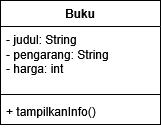

The diagram above was exported from draw.io. Its source (the exported page's mxGraphModel, read from the mxfile embedded in the PNG):
<mxGraphModel dx="786" dy="419" grid="1" gridSize="10" guides="1" tooltips="1" connect="1" arrows="1" fold="1" page="1" pageScale="1" pageWidth="1654" pageHeight="1169" math="0" shadow="0">
  <root>
    <mxCell id="0" />
    <mxCell id="1" parent="0" />
    <mxCell id="DZPXfAjg8PfXCEK7Hhk7-1" parent="1" style="swimlane;fontStyle=1;align=center;verticalAlign=top;childLayout=stackLayout;horizontal=1;startSize=26;horizontalStack=0;resizeParent=1;resizeParentMax=0;resizeLast=0;collapsible=1;marginBottom=0;whiteSpace=wrap;html=1;" value="Buku" vertex="1">
      <mxGeometry height="124" width="160" x="270" y="40" as="geometry" />
    </mxCell>
    <mxCell id="DZPXfAjg8PfXCEK7Hhk7-2" parent="DZPXfAjg8PfXCEK7Hhk7-1" style="text;strokeColor=none;fillColor=none;align=left;verticalAlign=top;spacingLeft=4;spacingRight=4;overflow=hidden;rotatable=0;points=[[0,0.5],[1,0.5]];portConstraint=eastwest;whiteSpace=wrap;html=1;" value="&lt;div&gt;- judul: String&lt;/div&gt;&lt;div&gt;- pengarang: String&lt;/div&gt;&lt;div&gt;- harga: int&lt;/div&gt;" vertex="1">
      <mxGeometry height="64" width="160" y="26" as="geometry" />
    </mxCell>
    <mxCell id="DZPXfAjg8PfXCEK7Hhk7-3" parent="DZPXfAjg8PfXCEK7Hhk7-1" style="line;strokeWidth=1;fillColor=none;align=left;verticalAlign=middle;spacingTop=-1;spacingLeft=3;spacingRight=3;rotatable=0;labelPosition=right;points=[];portConstraint=eastwest;strokeColor=inherit;" value="" vertex="1">
      <mxGeometry height="8" width="160" y="90" as="geometry" />
    </mxCell>
    <mxCell id="DZPXfAjg8PfXCEK7Hhk7-4" parent="DZPXfAjg8PfXCEK7Hhk7-1" style="text;strokeColor=none;fillColor=none;align=left;verticalAlign=top;spacingLeft=4;spacingRight=4;overflow=hidden;rotatable=0;points=[[0,0.5],[1,0.5]];portConstraint=eastwest;whiteSpace=wrap;html=1;" value="+ tampilkanInfo()" vertex="1">
      <mxGeometry height="26" width="160" y="98" as="geometry" />
    </mxCell>
  </root>
</mxGraphModel>